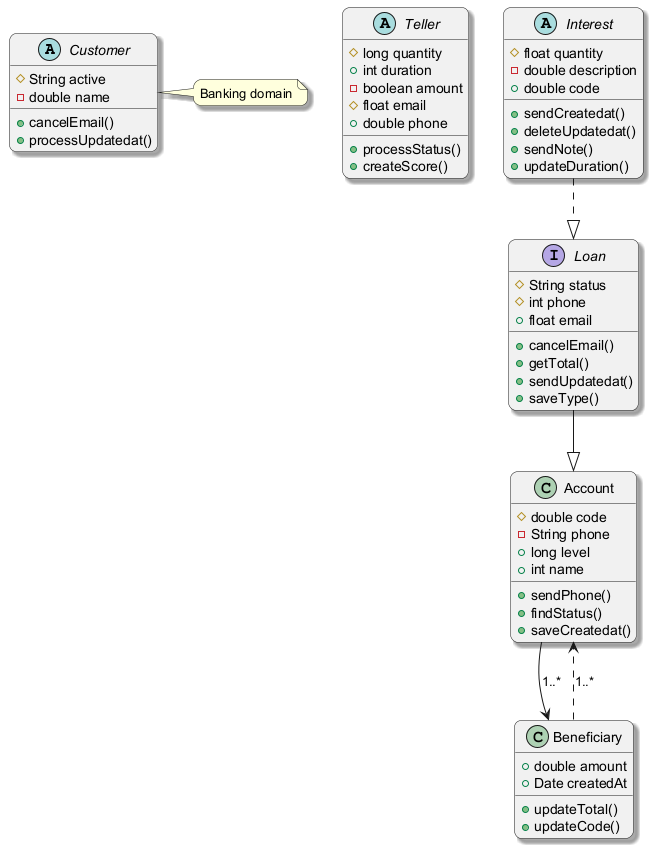

The diagram above was rendered by PlantUML. Its source (embedded in the PNG):
@startuml
skinparam backgroundColor #FFFFFF
skinparam roundCorner 15
skinparam shadowing true
abstract class Customer {
  #String active
  -double name
  +cancelEmail()
  +processUpdatedat()
}
abstract class Teller {
  #long quantity
  +int duration
  -boolean amount
  #float email
  +double phone
  +processStatus()
  +createScore()
}
interface Loan {
  #String status
  #int phone
  +float email
  +cancelEmail()
  +getTotal()
  +sendUpdatedat()
  +saveType()
}
class Account {
  #double code
  -String phone
  +long level
  +int name
  +sendPhone()
  +findStatus()
  +saveCreatedat()
}
class Beneficiary {
  +double amount
  +Date createdAt
  +updateTotal()
  +updateCode()
}
abstract class Interest {
  #float quantity
  -double description
  +double code
  +sendCreatedat()
  +deleteUpdatedat()
  +sendNote()
  +updateDuration()
}
Account --> Beneficiary : "1..*"
Beneficiary ..> Account : "1..*"
Loan --|> Account
Interest ..|> Loan
note right of Customer : Banking domain
@enduml